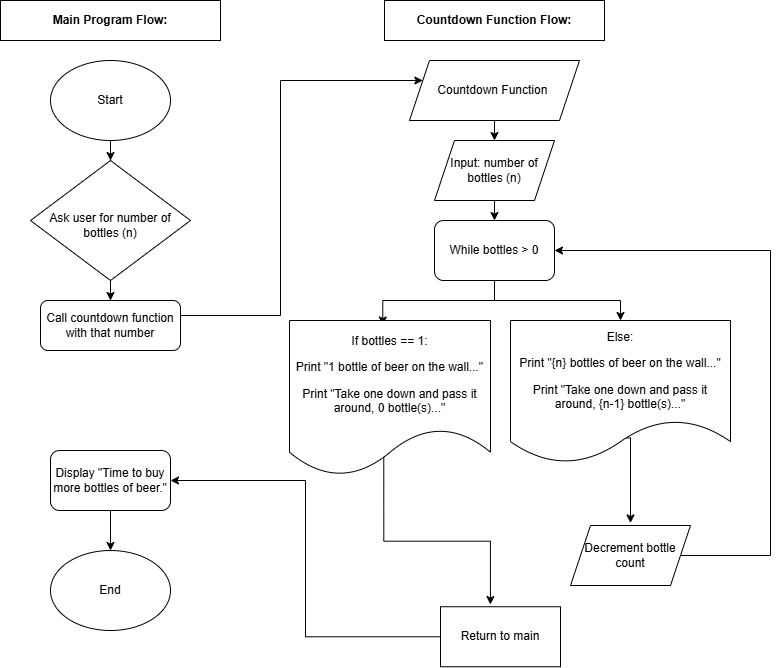

The diagram above was exported from draw.io. Its source (the exported page's mxGraphModel, read from the mxfile embedded in the PNG):
<mxGraphModel dx="1213" dy="604" grid="1" gridSize="10" guides="1" tooltips="1" connect="1" arrows="1" fold="1" page="1" pageScale="1" pageWidth="827" pageHeight="1169" math="0" shadow="0">
  <root>
    <mxCell id="WIyWlLk6GJQsqaUBKTNV-0" />
    <mxCell id="WIyWlLk6GJQsqaUBKTNV-1" parent="WIyWlLk6GJQsqaUBKTNV-0" />
    <mxCell id="NS79XKA1W932E1Fh2bhC-31" value="" style="edgeStyle=orthogonalEdgeStyle;rounded=0;orthogonalLoop=1;jettySize=auto;html=1;" edge="1" parent="WIyWlLk6GJQsqaUBKTNV-1" source="WIyWlLk6GJQsqaUBKTNV-7" target="NS79XKA1W932E1Fh2bhC-30">
      <mxGeometry relative="1" as="geometry" />
    </mxCell>
    <mxCell id="WIyWlLk6GJQsqaUBKTNV-7" value="&lt;span data-end=&quot;332&quot; data-start=&quot;285&quot;&gt;Display &quot;Time to buy more bottles of beer.&quot;&lt;/span&gt;" style="rounded=1;whiteSpace=wrap;html=1;fontSize=12;glass=0;strokeWidth=1;shadow=0;" parent="WIyWlLk6GJQsqaUBKTNV-1" vertex="1">
      <mxGeometry x="80" y="480" width="120" height="60" as="geometry" />
    </mxCell>
    <mxCell id="NS79XKA1W932E1Fh2bhC-40" value="" style="edgeStyle=orthogonalEdgeStyle;rounded=0;orthogonalLoop=1;jettySize=auto;html=1;" edge="1" parent="WIyWlLk6GJQsqaUBKTNV-1" source="WIyWlLk6GJQsqaUBKTNV-10" target="WIyWlLk6GJQsqaUBKTNV-12">
      <mxGeometry relative="1" as="geometry" />
    </mxCell>
    <mxCell id="WIyWlLk6GJQsqaUBKTNV-10" value="&lt;div&gt;&lt;span data-end=&quot;233&quot; data-start=&quot;199&quot;&gt;&lt;br&gt;&lt;/span&gt;&lt;/div&gt;&lt;span data-end=&quot;233&quot; data-start=&quot;199&quot;&gt;Ask user for number of bottles (n)&lt;/span&gt;" style="rhombus;whiteSpace=wrap;html=1;shadow=0;fontFamily=Helvetica;fontSize=12;align=center;strokeWidth=1;spacing=6;spacingTop=-4;" parent="WIyWlLk6GJQsqaUBKTNV-1" vertex="1">
      <mxGeometry x="60" y="190" width="160" height="120" as="geometry" />
    </mxCell>
    <mxCell id="NS79XKA1W932E1Fh2bhC-37" style="edgeStyle=orthogonalEdgeStyle;rounded=0;orthogonalLoop=1;jettySize=auto;html=1;" edge="1" parent="WIyWlLk6GJQsqaUBKTNV-1" source="WIyWlLk6GJQsqaUBKTNV-12" target="NS79XKA1W932E1Fh2bhC-34">
      <mxGeometry relative="1" as="geometry">
        <Array as="points">
          <mxPoint x="310" y="345" />
          <mxPoint x="310" y="110" />
        </Array>
      </mxGeometry>
    </mxCell>
    <mxCell id="WIyWlLk6GJQsqaUBKTNV-12" value="&lt;span data-end=&quot;281&quot; data-start=&quot;237&quot;&gt;Call countdown function with that number&lt;/span&gt;" style="rounded=1;whiteSpace=wrap;html=1;fontSize=12;glass=0;strokeWidth=1;shadow=0;" parent="WIyWlLk6GJQsqaUBKTNV-1" vertex="1">
      <mxGeometry x="70" y="330" width="140" height="50" as="geometry" />
    </mxCell>
    <mxCell id="NS79XKA1W932E1Fh2bhC-0" value="&lt;b&gt;Main Program Flow:&lt;/b&gt;" style="rounded=0;whiteSpace=wrap;html=1;" vertex="1" parent="WIyWlLk6GJQsqaUBKTNV-1">
      <mxGeometry x="30" y="30" width="220" height="40" as="geometry" />
    </mxCell>
    <mxCell id="NS79XKA1W932E1Fh2bhC-1" value="&lt;b&gt;Countdown Function Flow:&lt;/b&gt;" style="rounded=0;whiteSpace=wrap;html=1;" vertex="1" parent="WIyWlLk6GJQsqaUBKTNV-1">
      <mxGeometry x="414" y="30" width="220" height="40" as="geometry" />
    </mxCell>
    <mxCell id="NS79XKA1W932E1Fh2bhC-11" style="edgeStyle=orthogonalEdgeStyle;rounded=0;orthogonalLoop=1;jettySize=auto;html=1;entryX=0.5;entryY=0;entryDx=0;entryDy=0;" edge="1" parent="WIyWlLk6GJQsqaUBKTNV-1" target="NS79XKA1W932E1Fh2bhC-4">
      <mxGeometry relative="1" as="geometry">
        <mxPoint x="524" y="230" as="sourcePoint" />
      </mxGeometry>
    </mxCell>
    <mxCell id="NS79XKA1W932E1Fh2bhC-12" style="edgeStyle=orthogonalEdgeStyle;rounded=0;orthogonalLoop=1;jettySize=auto;html=1;entryX=0.464;entryY=0.029;entryDx=0;entryDy=0;entryPerimeter=0;" edge="1" parent="WIyWlLk6GJQsqaUBKTNV-1" source="NS79XKA1W932E1Fh2bhC-4" target="NS79XKA1W932E1Fh2bhC-27">
      <mxGeometry relative="1" as="geometry">
        <mxPoint x="414" y="320" as="targetPoint" />
      </mxGeometry>
    </mxCell>
    <mxCell id="NS79XKA1W932E1Fh2bhC-43" style="edgeStyle=orthogonalEdgeStyle;rounded=0;orthogonalLoop=1;jettySize=auto;html=1;entryX=0.5;entryY=0;entryDx=0;entryDy=0;" edge="1" parent="WIyWlLk6GJQsqaUBKTNV-1" source="NS79XKA1W932E1Fh2bhC-4" target="NS79XKA1W932E1Fh2bhC-29">
      <mxGeometry relative="1" as="geometry" />
    </mxCell>
    <mxCell id="NS79XKA1W932E1Fh2bhC-4" value="While bottles &amp;gt; 0" style="rounded=1;whiteSpace=wrap;html=1;" vertex="1" parent="WIyWlLk6GJQsqaUBKTNV-1">
      <mxGeometry x="464" y="250" width="120" height="60" as="geometry" />
    </mxCell>
    <mxCell id="NS79XKA1W932E1Fh2bhC-19" style="edgeStyle=orthogonalEdgeStyle;rounded=0;orthogonalLoop=1;jettySize=auto;html=1;entryX=0.5;entryY=0;entryDx=0;entryDy=0;exitX=0.507;exitY=0.824;exitDx=0;exitDy=0;exitPerimeter=0;" edge="1" parent="WIyWlLk6GJQsqaUBKTNV-1" source="NS79XKA1W932E1Fh2bhC-29">
      <mxGeometry relative="1" as="geometry">
        <mxPoint x="660" y="505" as="sourcePoint" />
        <mxPoint x="660" y="552.5" as="targetPoint" />
        <Array as="points">
          <mxPoint x="660" y="467.5" />
        </Array>
      </mxGeometry>
    </mxCell>
    <mxCell id="NS79XKA1W932E1Fh2bhC-32" style="edgeStyle=orthogonalEdgeStyle;rounded=0;orthogonalLoop=1;jettySize=auto;html=1;entryX=1;entryY=0.5;entryDx=0;entryDy=0;" edge="1" parent="WIyWlLk6GJQsqaUBKTNV-1" source="NS79XKA1W932E1Fh2bhC-8" target="WIyWlLk6GJQsqaUBKTNV-7">
      <mxGeometry relative="1" as="geometry" />
    </mxCell>
    <mxCell id="NS79XKA1W932E1Fh2bhC-8" value="Return to main" style="rounded=0;whiteSpace=wrap;html=1;" vertex="1" parent="WIyWlLk6GJQsqaUBKTNV-1">
      <mxGeometry x="470" y="636.25" width="120" height="60" as="geometry" />
    </mxCell>
    <mxCell id="NS79XKA1W932E1Fh2bhC-20" style="edgeStyle=orthogonalEdgeStyle;rounded=0;orthogonalLoop=1;jettySize=auto;html=1;entryX=0.416;entryY=-0.037;entryDx=0;entryDy=0;entryPerimeter=0;exitX=0.469;exitY=0.866;exitDx=0;exitDy=0;exitPerimeter=0;" edge="1" parent="WIyWlLk6GJQsqaUBKTNV-1" source="NS79XKA1W932E1Fh2bhC-27" target="NS79XKA1W932E1Fh2bhC-8">
      <mxGeometry relative="1" as="geometry">
        <mxPoint x="414" y="486.25" as="sourcePoint" />
      </mxGeometry>
    </mxCell>
    <mxCell id="NS79XKA1W932E1Fh2bhC-38" value="" style="edgeStyle=orthogonalEdgeStyle;rounded=0;orthogonalLoop=1;jettySize=auto;html=1;" edge="1" parent="WIyWlLk6GJQsqaUBKTNV-1" source="NS79XKA1W932E1Fh2bhC-26" target="WIyWlLk6GJQsqaUBKTNV-10">
      <mxGeometry relative="1" as="geometry" />
    </mxCell>
    <mxCell id="NS79XKA1W932E1Fh2bhC-26" value="Start" style="ellipse;whiteSpace=wrap;html=1;" vertex="1" parent="WIyWlLk6GJQsqaUBKTNV-1">
      <mxGeometry x="80" y="90" width="120" height="80" as="geometry" />
    </mxCell>
    <mxCell id="NS79XKA1W932E1Fh2bhC-27" value="&lt;p data-end=&quot;453&quot; data-start=&quot;437&quot;&gt;If bottles == 1:&lt;/p&gt;&lt;p data-end=&quot;453&quot; data-start=&quot;437&quot;&gt;&lt;span style=&quot;background-color: transparent; color: light-dark(rgb(0, 0, 0), rgb(255, 255, 255));&quot;&gt;Print &quot;1 bottle of beer on the wall...&quot;&lt;/span&gt;&lt;/p&gt;&lt;p data-end=&quot;453&quot; data-start=&quot;437&quot;&gt;&lt;span style=&quot;background-color: transparent; color: light-dark(rgb(0, 0, 0), rgb(255, 255, 255));&quot;&gt;Print &quot;Take one down and pass it around, 0 bottle(s)...&quot;&lt;/span&gt;&lt;/p&gt;" style="shape=document;whiteSpace=wrap;html=1;boundedLbl=1;" vertex="1" parent="WIyWlLk6GJQsqaUBKTNV-1">
      <mxGeometry x="319" y="350" width="201" height="155" as="geometry" />
    </mxCell>
    <mxCell id="NS79XKA1W932E1Fh2bhC-29" value="&lt;p data-end=&quot;575&quot; data-start=&quot;570&quot;&gt;Else:&lt;/p&gt;&lt;p data-end=&quot;575&quot; data-start=&quot;570&quot;&gt;&lt;span style=&quot;background-color: transparent; color: light-dark(rgb(0, 0, 0), rgb(255, 255, 255));&quot;&gt;Print &quot;{n} bottles of beer on the wall...&quot;&lt;/span&gt;&lt;/p&gt;&lt;p data-end=&quot;575&quot; data-start=&quot;570&quot;&gt;&lt;span style=&quot;background-color: transparent; color: light-dark(rgb(0, 0, 0), rgb(255, 255, 255));&quot;&gt;Print &quot;Take one down and pass it around, {n-1} bottle(s)...&quot;&lt;/span&gt;&lt;/p&gt;" style="shape=document;whiteSpace=wrap;html=1;boundedLbl=1;" vertex="1" parent="WIyWlLk6GJQsqaUBKTNV-1">
      <mxGeometry x="540" y="350" width="220" height="142.5" as="geometry" />
    </mxCell>
    <mxCell id="NS79XKA1W932E1Fh2bhC-30" value="End" style="ellipse;whiteSpace=wrap;html=1;" vertex="1" parent="WIyWlLk6GJQsqaUBKTNV-1">
      <mxGeometry x="80" y="580" width="120" height="80" as="geometry" />
    </mxCell>
    <mxCell id="NS79XKA1W932E1Fh2bhC-36" style="edgeStyle=orthogonalEdgeStyle;rounded=0;orthogonalLoop=1;jettySize=auto;html=1;entryX=0.5;entryY=0;entryDx=0;entryDy=0;" edge="1" parent="WIyWlLk6GJQsqaUBKTNV-1" source="NS79XKA1W932E1Fh2bhC-34">
      <mxGeometry relative="1" as="geometry">
        <mxPoint x="524" y="170" as="targetPoint" />
      </mxGeometry>
    </mxCell>
    <mxCell id="NS79XKA1W932E1Fh2bhC-34" value="Countdown Function&amp;nbsp;" style="shape=parallelogram;perimeter=parallelogramPerimeter;whiteSpace=wrap;html=1;fixedSize=1;" vertex="1" parent="WIyWlLk6GJQsqaUBKTNV-1">
      <mxGeometry x="439" y="90" width="170" height="60" as="geometry" />
    </mxCell>
    <mxCell id="NS79XKA1W932E1Fh2bhC-39" value="Input: number of bottles (n)" style="shape=parallelogram;perimeter=parallelogramPerimeter;whiteSpace=wrap;html=1;fixedSize=1;" vertex="1" parent="WIyWlLk6GJQsqaUBKTNV-1">
      <mxGeometry x="464" y="170" width="120" height="60" as="geometry" />
    </mxCell>
    <mxCell id="NS79XKA1W932E1Fh2bhC-42" style="edgeStyle=orthogonalEdgeStyle;rounded=0;orthogonalLoop=1;jettySize=auto;html=1;entryX=1;entryY=0.5;entryDx=0;entryDy=0;" edge="1" parent="WIyWlLk6GJQsqaUBKTNV-1" source="NS79XKA1W932E1Fh2bhC-41" target="NS79XKA1W932E1Fh2bhC-4">
      <mxGeometry relative="1" as="geometry">
        <Array as="points">
          <mxPoint x="800" y="585" />
          <mxPoint x="800" y="280" />
        </Array>
      </mxGeometry>
    </mxCell>
    <mxCell id="NS79XKA1W932E1Fh2bhC-41" value="Decrement bottle count" style="shape=parallelogram;perimeter=parallelogramPerimeter;whiteSpace=wrap;html=1;fixedSize=1;" vertex="1" parent="WIyWlLk6GJQsqaUBKTNV-1">
      <mxGeometry x="600" y="555" width="120" height="60" as="geometry" />
    </mxCell>
  </root>
</mxGraphModel>